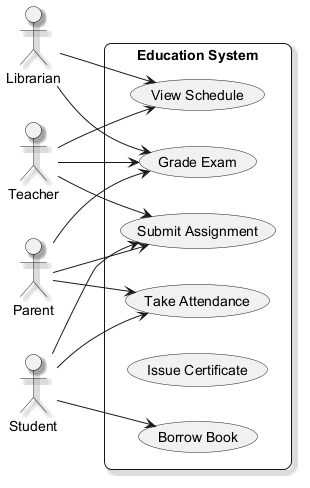

The diagram above was rendered by PlantUML. Its source (embedded in the PNG):
@startuml
skinparam backgroundColor #FFFFFF
skinparam roundCorner 15
skinparam shadowing true
left to right direction
actor "Parent" as Parent
actor "Librarian" as Librarian
actor "Teacher" as Teacher
actor "Student" as Student
rectangle "Education System" {
  usecase "Grade Exam" as UC_GradeExam
  usecase "Take Attendance" as UC_TakeAttendance
  usecase "Borrow Book" as UC_BorrowBook
  usecase "View Schedule" as UC_ViewSchedule
  usecase "Issue Certificate" as UC_IssueCertificate
  usecase "Submit Assignment" as UC_SubmitAssignment
}
Parent --> UC_GradeExam
Parent --> UC_SubmitAssignment
Parent --> UC_TakeAttendance
Librarian --> UC_ViewSchedule
Librarian --> UC_GradeExam
Teacher --> UC_SubmitAssignment
Teacher --> UC_ViewSchedule
Teacher --> UC_GradeExam
Student --> UC_BorrowBook
Student --> UC_TakeAttendance
Student --> UC_SubmitAssignment
@enduml